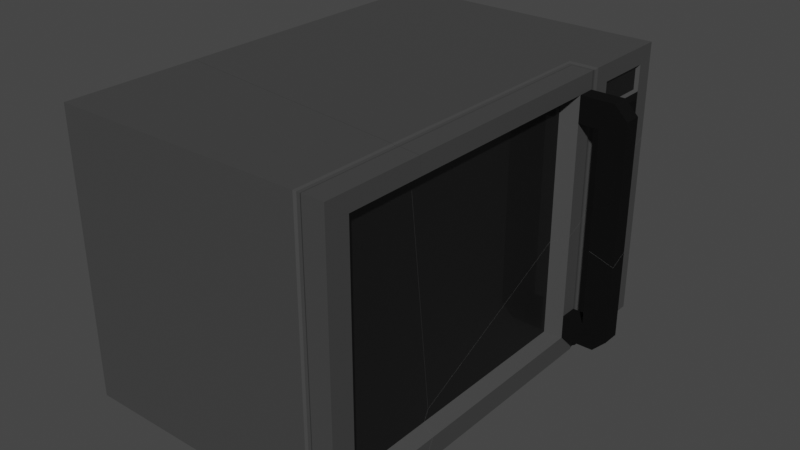 # Source: Microwave_Broken.blend  (saved by Blender 2.82.7; exported with 4.5.12 LTS)
import bpy
from mathutils import Matrix  # noqa: F401  (used for matrix-valued properties, if any)

bpy.ops.wm.read_factory_settings(use_empty=True)
scene = bpy.context.scene
scene.name = 'Scene'

# ---- collections
col_collection = bpy.data.collections.new('Collection'); scene.collection.children.link(col_collection)

# ---- materials (node trees are filled in below, after node groups)
mat_material = bpy.data.materials.new('Material')
mat_material.alpha_threshold = 0.0
mat_material.use_transparent_shadow = False
mat_material.line_color = (0.0, 0.0, 0.0, 1.0)
mat_material_001 = bpy.data.materials.new('Material.001')
mat_material_001.use_transparent_shadow = False
mat_material_002 = bpy.data.materials.new('Material.002')
mat_material_002.use_transparent_shadow = False

# ---- material node trees
mat_material.use_nodes = True; mat_material.node_tree.nodes.clear()
_N = mat_material.node_tree.nodes; _L = mat_material.node_tree.links
n0 = _N.new('ShaderNodeOutputMaterial'); n0.name = 'Material Output'; n0.location = (300, 300)
n1 = _N.new('ShaderNodeBsdfPrincipled'); n1.name = 'Principled BSDF'; n1.location = (10, 300)
n1.distribution = 'GGX'
n1.subsurface_method = 'BURLEY'
n1.inputs[0].default_value = (0.07564, 0.07564, 0.07564, 1.0)
n1.inputs[1].default_value = 0.3394
n1.inputs[2].default_value = 0.7028
n1.inputs[3].default_value = 1.45
n1.inputs[13].default_value = 0.1881
n1.inputs[27].default_value = (0.0, 0.0, 0.0, 1.0)
n1.inputs[28].default_value = 1.0
_L.new(n1.outputs[0], n0.inputs[0])
n0.is_active_output = True
mat_material_001.use_nodes = True; mat_material_001.node_tree.nodes.clear()
_N = mat_material_001.node_tree.nodes; _L = mat_material_001.node_tree.links
n0 = _N.new('ShaderNodeOutputMaterial'); n0.name = 'Material Output'; n0.location = (300, 300)
n1 = _N.new('ShaderNodeBsdfPrincipled'); n1.name = 'Principled BSDF'; n1.location = (10, 300)
n1.distribution = 'GGX'
n1.subsurface_method = 'BURLEY'
n1.inputs[0].default_value = (0.004776, 0.004776, 0.004776, 1.0)
n1.inputs[3].default_value = 1.45
n1.inputs[19].default_value = 0.25
n1.inputs[20].default_value = 0.0
n1.inputs[27].default_value = (0.0, 0.0, 0.0, 1.0)
n1.inputs[28].default_value = 1.0
_L.new(n1.outputs[0], n0.inputs[0])
n0.is_active_output = True
mat_material_002.use_nodes = True; mat_material_002.node_tree.nodes.clear()
_N = mat_material_002.node_tree.nodes; _L = mat_material_002.node_tree.links
n0 = _N.new('ShaderNodeOutputMaterial'); n0.name = 'Material Output'; n0.location = (300, 300)
n1 = _N.new('ShaderNodeBsdfPrincipled'); n1.name = 'Principled BSDF'; n1.location = (10, 300)
n1.distribution = 'GGX'
n1.subsurface_method = 'BURLEY'
n1.inputs[0].default_value = (0.002069, 0.002069, 0.002069, 1.0)
n1.inputs[2].default_value = 0.8761
n1.inputs[3].default_value = 1.45
n1.inputs[13].default_value = 0.1606
n1.inputs[27].default_value = (0.0, 0.0, 0.0, 1.0)
n1.inputs[28].default_value = 1.0
_L.new(n1.outputs[0], n0.inputs[0])
n0.is_active_output = True

# ---- world
world_world = bpy.data.worlds.new('World'); scene.world = world_world
world_world.use_nodes = True; world_world.node_tree.nodes.clear()
_N = world_world.node_tree.nodes; _L = world_world.node_tree.links
n0 = _N.new('ShaderNodeOutputWorld'); n0.name = 'World Output'; n0.location = (300, 300)
n1 = _N.new('ShaderNodeBackground'); n1.name = 'Background'; n1.location = (10, 300)
n1.inputs[0].default_value = (0.05088, 0.05088, 0.05088, 1.0)
_L.new(n1.outputs[0], n0.inputs[0])
n0.is_active_output = True
world_world.color = (0.05088, 0.05088, 0.05088)
world_world.use_sun_shadow = False
world_world.sun_shadow_jitter_overblur = 0.0

# ---- meshes
me_cube_cell_003 = bpy.data.meshes.new('Cube_cell.003')
me_cube_cell_003.from_pydata([(1.0, 1.0, -1.545), (-1.0, 1.0, -1.545), (1.0, 1.0, -0.8152), (0.9187, 0.8164, -0.5951), (1.0, 0.8781, -0.6903), (0.9937, 0.9937, -0.8397), (1.0, 1.0, -0.8777), (0.8347, 0.9937, -0.8397), (0.812, 0.9937, -0.8532), (0.7962, 1.0, -0.8777), (1.0, 0.8781, -0.8152), (0.8506, 1.0, -0.8152), (0.9937, 0.9937, -0.8532), (1.0, 0.6946, -0.6903), (1.0, 0.6946, -0.8152), (0.9805, 0.8627, -1.021), (0.9805, 0.7099, -1.021), (0.9805, 0.8627, -1.398), (0.9805, 0.7099, -1.398), (1.0, 0.8781, -1.421), (1.0, 0.8781, -0.9976), (1.023, 0.6607, -1.369), (1.023, 0.6607, -1.05), (1.147, 0.6946, -0.6903), (1.147, 0.6946, -0.8152), (1.234, 0.8781, -0.8152), (1.329, 0.7833, -0.8152), (1.329, 0.7833, -0.6903), (1.234, 0.8781, -0.6903), (1.0, 0.6946, -1.421), (1.0, 0.6946, -0.9976), (-1.0, 0.9901, -1.545), (-1.0, 1.0, 0.5857), (1.0, 0.333, -1.545), (-1.0, 0.002311, 0.4762), (1.0, 0.2724, -1.421), (1.023, 0.2395, -1.369), (1.023, 0.08352, -1.05), (1.0, 0.006814, -0.8777), (1.0, 0.0654, -0.9976), (0.7962, 1.0, 0.8192), (0.9937, -0.003068, -0.8532), (0.812, 0.9937, 0.8206), (0.9937, -0.009655, -0.8397), (1.0, -0.02369, -0.8152), (0.8347, 0.9937, 0.8235), (1.0, 1.0, 0.8457), (1.0, 0.8781, 0.8324), (1.329, -0.1318, -0.8152), (0.8506, 1.0, 0.8263), (1.147, -0.07182, -0.8152), (1.147, -0.1328, -0.6903), (1.329, -0.1928, -0.6903), (1.0, -0.0847, -0.6903), (0.9187, -0.1045, -0.5951), (0.9187, 0.8164, 0.8151), (0.9187, -0.7117, 0.6478), (-1.0, 0.002311, 0.4762), (-1.0, 0.9901, -1.545), (-1.0, 1.0, 0.5857), (1.0, 0.2724, -1.421), (1.0, 0.333, -1.545), (1.023, 0.2395, -1.369), (1.023, 0.08352, -1.05), (1.0, 0.0654, -0.9976), (1.0, 0.006814, -0.8777), (0.7962, 1.0, 0.8192), (0.812, 0.9937, 0.8206), (0.9937, -0.003068, -0.8532), (0.9937, -0.009655, -0.8397), (1.0, -0.02369, -0.8152), (0.8347, 0.9937, 0.8235), (0.8506, 1.0, 0.8263), (1.0, 1.0, 0.8457), (1.0, 0.8781, 0.8324), (1.147, -0.1328, -0.6903), (1.147, -0.07182, -0.8152), (1.329, -0.1318, -0.8152), (1.329, -0.1928, -0.6903), (1.0, -0.0847, -0.6903), (0.9187, -0.1045, -0.5951), (0.9187, 0.8164, 0.8151), (0.9187, -0.7117, 0.6478)], [], [(8, 67, 71, 7, 5, 12), (13, 14, 24, 23), (2, 11, 72, 73), (70, 69, 5, 2, 10, 14), (6, 0, 1, 59, 66, 9), (5, 7, 11, 2), (8, 12, 6, 9), (7, 71, 72, 11), (65, 64, 30, 20, 19, 29, 60, 61, 0, 6), (18, 17, 15, 16), (10, 2, 73, 74, 4), (3, 80, 79, 13, 4), (15, 17, 19, 20), (18, 16, 30, 29), (16, 15, 20, 30), (17, 18, 29, 19), (78, 77, 26, 27), (77, 50, 24, 14, 10, 25, 26), (25, 28, 27, 26), (12, 68, 65, 6), (22, 21, 29, 30), (21, 62, 60, 29), (74, 81, 3, 4), (78, 27, 28, 4, 13, 23, 51), (58, 57, 59, 1), (64, 63, 22, 30), (63, 62, 21, 22), (75, 76, 48, 52), (50, 51, 23, 24), (66, 67, 8, 9), (56, 55, 47, 46, 49, 45, 42, 40, 32, 34), (79, 70, 14, 13), (61, 58, 1, 0), (69, 68, 12, 5), (4, 28, 25, 10), (81, 82, 80, 3), (36, 37, 39, 38, 41, 43, 44, 53, 54, 56, 34, 31, 33, 35)])
me_cube_cell_003.polygons.foreach_set('material_index', [0, 0, 0, 0, 0, 0, 0, 0, 0, 1, 0, 0, 0, 0, 0, 0, 2, 2, 2, 0, 2, 2, 0, 2, 0, 2, 2, 0, 0, 0, 0, 0, 0, 0, 2, 1, 0])
_k = set([(31, 33), (31, 34), (32, 34), (32, 40), (33, 35), (35, 36), (36, 37), (37, 39), (38, 39), (38, 41), (40, 42), (41, 43), (42, 45), (43, 44), (44, 53), (45, 49), (46, 47), (46, 49), (47, 55), (48, 52), (48, 76), (50, 51), (50, 77), (51, 78), (52, 75), (53, 54), (54, 56), (55, 56), (57, 58), (57, 59), (58, 61), (59, 66), (60, 61), (60, 62), (62, 63), (63, 64), (64, 65), (65, 68), (66, 67), (67, 71), (68, 69), (69, 70), (70, 79), (71, 72), (72, 73), (73, 74), (74, 81), (75, 76), (77, 78), (79, 80), (80, 82), (81, 82)])
me_cube_cell_003.attributes.new('sharp_edge', 'BOOLEAN', 'EDGE').data.foreach_set('value', [ (min(e.vertices), max(e.vertices)) in _k for e in me_cube_cell_003.edges])
_uv = me_cube_cell_003.uv_layers.new(name='UVMap')
_uv.uv.foreach_set('vector', [0.6594, 0.3023, 0.8862, 0.3023, 0.8866, 0.3054, 0.6612, 0.3054, 0.6612, 0.3269, 0.6594, 0.3269, 0.9419, 0.9797, 0.9463, 0.9733, 0.9725, 0.9733, 0.9769, 0.9797, 0.6645, 0.3278, 0.6645, 0.3075, 0.887, 0.3075, 0.8896, 0.3278, 0.3395, 0.8453, 0.3429, 0.8473, 0.3429, 0.9861, 0.3395, 0.9869, 0.3395, 0.9701, 0.3395, 0.9447, 0.6561, 0.3278, 0.5656, 0.3278, 0.5656, 0.05675, 0.8544, 0.05674, 0.886, 0.3002, 0.6561, 0.3002, 0.6612, 0.3269, 0.6612, 0.3054, 0.6645, 0.3075, 0.6645, 0.3278, 0.6594, 0.3023, 0.6594, 0.3269, 0.6561, 0.3278, 0.6561, 0.3002, 0.6612, 0.3054, 0.8866, 0.3054, 0.887, 0.3075, 0.6645, 0.3075, 0.3481, 0.8495, 0.3647, 0.8576, 0.3647, 0.9447, 0.3647, 0.9701, 0.4234, 0.9701, 0.4234, 0.9447, 0.4234, 0.8863, 0.4405, 0.8947, 0.4405, 0.9869, 0.3481, 0.9869, 0.4201, 0.9468, 0.4201, 0.968, 0.368, 0.968, 0.368, 0.9468, 0.3395, 0.9701, 0.3395, 0.9869, 0.1097, 0.9869, 0.1116, 0.9701, 0.3222, 0.9701, 0.309, 0.9615, 0.309, 0.8341, 0.3222, 0.8369, 0.3222, 0.9447, 0.3222, 0.9701, 0.368, 0.968, 0.4201, 0.968, 0.4234, 0.9701, 0.3647, 0.9701, 0.4201, 0.9468, 0.368, 0.9468, 0.3647, 0.9447, 0.4234, 0.9447, 0.368, 0.9468, 0.368, 0.968, 0.3647, 0.9701, 0.3647, 0.9447, 0.4201, 0.968, 0.4201, 0.9468, 0.4234, 0.9447, 0.4234, 0.9701, 0.3222, 0.8219, 0.3395, 0.8304, 0.3395, 0.957, 0.3222, 0.957, 0.02593, 0.5613, 0.04698, 0.5682, 0.04698, 0.6565, 0.06388, 0.6565, 0.06388, 0.6777, 0.03686, 0.6777, 0.02593, 0.6668, 0.6645, 0.3595, 0.6815, 0.3595, 0.6815, 0.3724, 0.6645, 0.3724, 0.3447, 0.9861, 0.3447, 0.8482, 0.3481, 0.8495, 0.3481, 0.9869, 0.372, 0.94, 0.4161, 0.94, 0.4234, 0.9447, 0.3647, 0.9447, 0.4161, 0.94, 0.4161, 0.8817, 0.4234, 0.8863, 0.4234, 0.9447, 0.1116, 0.9701, 0.114, 0.9615, 0.309, 0.9615, 0.3222, 0.9701, 0.9193, 0.5542, 0.9193, 0.6668, 0.9084, 0.6777, 0.8814, 0.6777, 0.8814, 0.6565, 0.8982, 0.6565, 0.8982, 0.5611, 0.2944, 0.6906, 0.5275, 0.5767, 0.5401, 0.6917, 0.2944, 0.6917, 0.3647, 0.8576, 0.372, 0.8602, 0.372, 0.94, 0.3647, 0.9447, 0.372, 0.8602, 0.4161, 0.8817, 0.4161, 0.94, 0.372, 0.94, 0.6904, 0.5946, 0.745, 0.6493, 0.677, 0.6564, 0.6223, 0.6017, 0.9725, 0.7972, 0.9769, 0.7819, 0.9769, 0.9797, 0.9725, 0.9733, 0.886, 0.3002, 0.8862, 0.3023, 0.6594, 0.3023, 0.6561, 0.3002, 0.1895, 0.1895, 0.8792, 0.1895, 0.9111, 0.1561, 0.9742, 0.1561, 0.9742, 0.2176, 0.9709, 0.2241, 0.9709, 0.2335, 0.9742, 0.24, 0.9795, 0.01016, 0.9795, 0.9795, 0.9419, 0.7934, 0.9463, 0.8083, 0.9463, 0.9733, 0.9419, 0.9797, 0.06388, 0.6149, 0.2944, 0.6906, 0.2944, 0.6917, 0.06388, 0.6917, 0.3429, 0.8473, 0.3447, 0.8482, 0.3447, 0.9861, 0.3429, 0.9861, 0.6815, 0.3278, 0.6815, 0.3595, 0.6645, 0.3595, 0.6645, 0.3278, 0.114, 0.9615, 0.1371, 0.7501, 0.309, 0.8341, 0.309, 0.9615, 0.1469, 0.03724, 0.894, 0.7471, 0.8795, 0.7233, 0.827, 0.6708, 0.8186, 0.6599, 0.8127, 0.654, 0.7996, 0.6435, 0.745, 0.5888, 0.7336, 0.544, 0.1895, 0.0, 0.9795, 0.0, 0.9793, 0.9553, 0.1561, 0.1318, 0.1562, 0.07185])
me_cube_cell_003.materials.append(mat_material)
me_cube_cell_003.materials.append(mat_material_001)
me_cube_cell_003.materials.append(mat_material_002)
me_cube_cell_003.use_remesh_fix_poles = True
me_cube_cell_003.use_remesh_preserve_attributes = False
me_cube_cell_003.use_mirror_vertex_groups = False
me_cube_cell_003.update()
me_cube_cell_004 = bpy.data.meshes.new('Cube_cell.004')
me_cube_cell_004.from_pydata([(1.0, 1.0, 1.545), (1.0, -1.0, 1.545), (-1.0, 1.0, 1.545), (-1.0, -1.0, 1.545), (0.9187, 0.8164, 1.284), (0.9187, -0.7849, 1.284), (1.0, 0.8781, 1.379), (1.0, -0.8465, 1.379), (0.8347, 0.9937, 1.536), (0.8347, -0.9937, 1.536), (0.812, 0.9937, 1.536), (0.812, -0.9937, 1.536), (0.7962, -1.0, 1.545), (0.7962, 1.0, 1.545), (0.8506, 1.0, 1.545), (0.8506, -1.0, 1.545), (-1.0, 1.0, 0.5878), (-1.0, -1.0, 0.9459), (-1.0, 0.001281, 0.478), (0.7962, 1.0, 0.8213), (0.7962, -1.0, 0.7941), (0.812, 0.9937, 0.8227), (0.812, -0.9937, 0.7898), (0.8347, 0.9937, 0.8256), (0.8347, -0.9937, 0.7879), (1.0, -0.8465, 0.7051), (1.0, -1.0, 0.7769), (0.8506, -1.0, 0.7895), (1.0, 1.0, 0.8478), (1.0, 0.8781, 0.8344), (0.8506, 1.0, 0.8284), (0.9187, -0.7849, 0.6832), (0.9187, 0.8164, 0.817), (0.9187, -0.7123, 0.6493), (-1.0, -1.0, 0.9459), (-1.0, 0.001281, 0.478), (-1.0, 1.0, 0.5878), (0.7962, 1.0, 0.8213), (0.812, 0.9937, 0.8227), (0.812, -0.9937, 0.7898), (0.7962, -1.0, 0.7941), (0.8347, 0.9937, 0.8256), (0.8347, -0.9937, 0.7879), (1.0, -0.8465, 0.7051), (1.0, -1.0, 0.7769), (0.8506, -1.0, 0.7895), (1.0, 0.8781, 0.8344), (1.0, 1.0, 0.8478), (0.8506, 1.0, 0.8284), (0.9187, -0.7849, 0.6832), (0.9187, 0.8164, 0.817), (0.9187, -0.7123, 0.6493)], [], [(12, 13, 2, 3), (4, 50, 46, 6), (9, 8, 10, 11), (8, 9, 15, 14), (9, 42, 45, 15), (11, 10, 13, 12), (10, 38, 37, 13), (1, 0, 14, 15), (5, 4, 6, 7), (46, 47, 0, 1, 44, 43, 7, 6), (3, 2, 36, 35, 34), (18, 16, 19, 21, 23, 30, 28, 29, 32, 51), (37, 36, 2, 13), (43, 49, 5, 7), (47, 48, 14, 0), (26, 27, 24, 22, 20, 17, 18, 51, 31, 25), (41, 38, 10, 8), (34, 40, 12, 3), (40, 39, 11, 12), (49, 33, 50, 4, 5), (39, 42, 9, 11), (45, 44, 1, 15), (48, 41, 8, 14)])
me_cube_cell_004.polygons.foreach_set('material_index', [0, 0, 0, 0, 0, 0, 0, 0, 0, 0, 0, 0, 0, 0, 0, 0, 0, 0, 0, 1, 0, 0, 0])
_k = set([(16, 18), (16, 19), (17, 18), (17, 20), (19, 21), (20, 22), (21, 23), (22, 24), (23, 30), (24, 27), (25, 26), (25, 31), (26, 27), (28, 29), (28, 30), (29, 32), (31, 51), (32, 51), (33, 49), (33, 50), (34, 35), (34, 40), (35, 36), (36, 37), (37, 38), (38, 41), (39, 40), (39, 42), (41, 48), (42, 45), (43, 44), (43, 49), (44, 45), (46, 47), (46, 50), (47, 48)])
me_cube_cell_004.attributes.new('sharp_edge', 'BOOLEAN', 'EDGE').data.foreach_set('value', [ (min(e.vertices), max(e.vertices)) in _k for e in me_cube_cell_004.edges])
_uv = me_cube_cell_004.uv_layers.new(name='UVMap')
_uv.uv.foreach_set('vector', [0.8578, 0.4612, 0.8578, 0.6917, 0.6508, 0.6917, 0.6508, 0.4612, 0.04908, 0.9615, 0.1137, 0.9615, 0.1113, 0.9701, 0.03591, 0.9701, 0.8623, 0.4619, 0.8623, 0.691, 0.8597, 0.691, 0.8597, 0.4619, 0.8623, 0.691, 0.8623, 0.4619, 0.8641, 0.4612, 0.8641, 0.6917, 0.01949, 0.3503, 0.1411, 0.3503, 0.1408, 0.3528, 0.0179, 0.3528, 0.8597, 0.4619, 0.8597, 0.691, 0.8578, 0.6917, 0.8578, 0.4612, 0.9831, 0.3023, 0.8865, 0.3023, 0.8863, 0.3002, 0.9845, 0.3002, 0.8814, 0.4612, 0.8814, 0.6917, 0.8641, 0.6917, 0.8641, 0.4612, 0.04908, 0.74, 0.04908, 0.9615, 0.03591, 0.9701, 0.03591, 0.7315, 0.1113, 0.9701, 0.1094, 0.9869, 0.01291, 0.9869, 0.01291, 0.7103, 0.1192, 0.7103, 0.1292, 0.7315, 0.03591, 0.7315, 0.03591, 0.9701, 0.6508, 0.4612, 0.6508, 0.6917, 0.5404, 0.6917, 0.5277, 0.5766, 0.5817, 0.4612, 0.0206, 0.0206, 0.06952, 0.04877, 0.8083, 0.04829, 0.8209, 0.05443, 0.8303, 0.05442, 0.8306, 0.04828, 0.8921, 0.04823, 0.8438, 0.005545, 0.8104, 0.0196, 0.8104, 0.8104, 0.8863, 0.3002, 0.8547, 0.05674, 0.9845, 0.05674, 0.9845, 0.3002, 0.1292, 0.7315, 0.1322, 0.74, 0.04908, 0.74, 0.03591, 0.7315, 0.8899, 0.3278, 0.8873, 0.3075, 0.9845, 0.3075, 0.9845, 0.3278, 0.8439, 0.5447, 0.7824, 0.483, 0.7758, 0.4384, 0.7665, 0.429, 0.76, 0.4606, 0.06416, 0.02067, 1.0, 0.0206, 1.0, 0.8104, 0.9322, 0.8104, 0.9028, 0.8438, 0.8869, 0.3054, 0.8865, 0.3023, 0.9831, 0.3023, 0.9831, 0.3054, 0.1154, 0.05189, 0.1401, 0.344, 0.0179, 0.344, 0.0179, 0.05189, 0.1401, 0.344, 0.1408, 0.3466, 0.01949, 0.3466, 0.0179, 0.344, 0.1322, 0.74, 0.1369, 0.7501, 0.1137, 0.9615, 0.04908, 0.9615, 0.04908, 0.74, 0.1408, 0.3466, 0.1411, 0.3503, 0.01949, 0.3503, 0.01949, 0.3466, 0.1408, 0.3528, 0.1429, 0.3771, 0.0179, 0.3771, 0.0179, 0.3528, 0.8873, 0.3075, 0.8869, 0.3054, 0.9831, 0.3054, 0.9845, 0.3075])
me_cube_cell_004.materials.append(mat_material)
me_cube_cell_004.materials.append(mat_material_001)
me_cube_cell_004.materials.append(mat_material_002)
me_cube_cell_004.use_remesh_fix_poles = True
me_cube_cell_004.use_remesh_preserve_attributes = False
me_cube_cell_004.use_mirror_vertex_groups = False
me_cube_cell_004.update()
me_cube_cell_001 = bpy.data.meshes.new('Cube_cell.001')
me_cube_cell_001.from_pydata([(1.0, -1.0, -1.545), (-1.0, -1.0, -1.545), (1.0, -1.0, -0.8152), (0.9187, -0.7849, -0.5951), (1.0, -0.8465, -0.6903), (0.9937, -0.9937, -0.8397), (0.9937, -0.9937, -0.8532), (1.0, -1.0, -0.8777), (0.8347, -0.9937, -0.8397), (0.812, -0.9937, -0.8532), (1.0, -0.8465, -0.8152), (0.8506, -1.0, -0.8152), (0.7962, -1.0, -0.8777), (1.0, -0.6785, -0.6903), (1.0, -0.6785, -0.8152), (1.147, -0.6785, -0.6903), (1.147, -0.6785, -0.8152), (1.234, -0.8465, -0.6903), (1.329, -0.7517, -0.6903), (1.329, -0.7517, -0.8152), (1.234, -0.8465, -0.8152), (1.023, 0.0773, -1.05), (1.023, 0.0773, -1.369), (1.0, 0.04346, -0.9976), (1.0, 0.04346, -1.421), (-1.0, 0.9875, -1.545), (1.0, 0.331, -1.545), (-1.0, -1.0, 0.9431), (-1.0, 0.0005043, 0.4767), (1.0, 0.2705, -1.421), (1.023, 0.2375, -1.369), (1.0, 0.004983, -0.8777), (1.0, 0.06355, -0.9976), (0.7962, -1.0, 0.7917), (0.9937, -0.004895, -0.8532), (0.9937, -0.01148, -0.8397), (0.812, -0.9937, 0.7874), (1.0, -0.02551, -0.8152), (0.8347, -0.9937, 0.7855), (1.0, -0.8465, 0.7029), (1.0, -1.0, 0.7745), (0.8506, -1.0, 0.7871), (1.329, -0.1336, -0.8152), (1.147, -0.07364, -0.8152), (1.147, -0.1346, -0.6903), (1.329, -0.1946, -0.6903), (1.0, -0.0865, -0.6903), (0.9187, -0.7849, 0.6811), (0.9187, -0.1063, -0.5951), (0.9187, -0.7131, 0.6475), (0.7962, -1.0, 0.7917), (-1.0, -1.0, 0.9431), (-1.0, 0.0005043, 0.4767), (-1.0, 0.9875, -1.545), (1.023, 0.0773, -1.05), (1.023, 0.2375, -1.369), (1.0, 0.2705, -1.421), (1.0, 0.331, -1.545), (1.0, 0.06355, -0.9976), (1.0, 0.004983, -0.8777), (0.812, -0.9937, 0.7874), (0.9937, -0.004895, -0.8532), (0.9937, -0.01148, -0.8397), (0.8347, -0.9937, 0.7855), (1.0, -0.02551, -0.8152), (0.8506, -1.0, 0.7871), (1.0, -0.8465, 0.7029), (1.0, -1.0, 0.7745), (1.147, -0.1346, -0.6903), (1.147, -0.07364, -0.8152), (1.329, -0.1336, -0.8152), (1.329, -0.1946, -0.6903), (1.0, -0.0865, -0.6903), (0.9187, -0.1063, -0.5951), (0.9187, -0.7849, 0.6811), (0.9187, -0.7131, 0.6475)], [], [(11, 2, 67, 41), (66, 74, 75, 52, 27, 50, 60, 63, 65, 40), (3, 47, 39, 4), (25, 52, 75, 48, 46, 37, 35, 34, 31, 32, 21, 30, 29, 26), (8, 5, 2, 11), (6, 9, 12, 7), (9, 36, 33, 12), (14, 10, 2, 5, 62, 64), (6, 61, 62, 5), (3, 73, 49, 47), (14, 64, 72, 13), (22, 55, 54), (14, 13, 15, 16), (2, 10, 4, 39, 67), (17, 18, 71, 68, 15, 13, 4), (7, 0, 57, 56, 24, 23, 58, 59), (70, 71, 18, 19), (8, 38, 36, 9, 6, 5), (16, 15, 68, 69), (19, 18, 17, 20), (10, 20, 17, 4), (1, 53, 57, 0), (54, 58, 23), (22, 54, 23, 24), (16, 69, 70, 19, 20, 10, 14), (56, 55, 22, 24), (41, 38, 8, 11), (51, 28, 53, 1), (1, 0, 7, 12, 33, 51), (59, 61, 6, 7), (45, 42, 43, 44), (72, 73, 3, 4, 13)])
me_cube_cell_001.polygons.foreach_set('material_index', [0, 0, 0, 0, 0, 0, 0, 0, 0, 1, 0, 2, 2, 0, 2, 0, 2, 0, 0, 2, 0, 0, 2, 2, 2, 2, 0, 0, 0, 0, 0, 0])
_k = set([(21, 30), (21, 32), (25, 26), (25, 52), (26, 29), (27, 50), (27, 52), (28, 51), (28, 53), (29, 30), (31, 32), (31, 34), (33, 36), (33, 51), (34, 35), (35, 37), (36, 38), (37, 46), (38, 41), (39, 47), (39, 67), (40, 65), (40, 66), (41, 67), (42, 43), (42, 45), (43, 44), (44, 45), (46, 48), (47, 49), (48, 75), (49, 73), (50, 60), (53, 57), (54, 55), (54, 58), (55, 56), (56, 57), (58, 59), (59, 61), (60, 63), (61, 62), (62, 64), (63, 65), (64, 72), (66, 74), (68, 69), (68, 71), (69, 70), (70, 71), (72, 73), (74, 75)])
me_cube_cell_001.attributes.new('sharp_edge', 'BOOLEAN', 'EDGE').data.foreach_set('value', [ (min(e.vertices), max(e.vertices)) in _k for e in me_cube_cell_001.edges])
_uv = me_cube_cell_001.uv_layers.new(name='UVMap')
_uv.uv.foreach_set('vector', [0.4018, 0.3528, 0.4018, 0.3771, 0.1433, 0.3771, 0.1412, 0.3528, 0.3789, 0.156, 0.5678, 0.1895, 1.0, 0.1896, 1.0, 0.9795, 0.9795, 0.9325, 0.2399, 0.1928, 0.2334, 0.1804, 0.224, 0.171, 0.2175, 0.1704, 0.156, 0.1089, 0.309, 0.74, 0.1325, 0.74, 0.1295, 0.7315, 0.3222, 0.7315, 0.9759, 0.9552, 0.02053, 0.0, 0.8104, 0.0, 0.8103, 0.5442, 0.8438, 0.589, 0.8438, 0.6437, 0.8412, 0.6542, 0.8412, 0.6601, 0.8438, 0.6711, 0.8438, 0.7236, 0.8531, 0.7474, 0.8908, 0.03769, 0.9161, 0.07229, 0.976, 0.1322, 0.4058, 0.3503, 0.4058, 0.3761, 0.4018, 0.3771, 0.4018, 0.3528, 0.408, 0.3761, 0.408, 0.3466, 0.412, 0.344, 0.412, 0.3771, 0.408, 0.3466, 0.1412, 0.3466, 0.1405, 0.344, 0.412, 0.344, 0.3395, 0.7547, 0.3395, 0.7315, 0.3395, 0.7103, 0.3429, 0.7111, 0.3429, 0.847, 0.3395, 0.8451, 0.3447, 0.7111, 0.3447, 0.8479, 0.3429, 0.847, 0.3429, 0.7111, 0.309, 0.74, 0.309, 0.8339, 0.1371, 0.75, 0.1325, 0.74, 0.9463, 0.6578, 0.9463, 0.8079, 0.9419, 0.793, 0.9419, 0.6515, 0.4161, 0.8593, 0.4161, 0.8815, 0.372, 0.8593, 0.9463, 0.6578, 0.9419, 0.6515, 0.9769, 0.6515, 0.9725, 0.6578, 0.3395, 0.7103, 0.3395, 0.7315, 0.3222, 0.7315, 0.1295, 0.7315, 0.1196, 0.7103, 0.9084, 0.4789, 0.9193, 0.4898, 0.9193, 0.554, 0.8982, 0.5609, 0.8982, 0.4982, 0.8814, 0.4982, 0.8814, 0.4789, 0.3481, 0.7103, 0.4405, 0.7103, 0.4405, 0.8944, 0.4234, 0.886, 0.4234, 0.8546, 0.3647, 0.8546, 0.3647, 0.8574, 0.3481, 0.8493, 0.3395, 0.8301, 0.3222, 0.8217, 0.3222, 0.7446, 0.3395, 0.7446, 0.4058, 0.3503, 0.1415, 0.3503, 0.1412, 0.3466, 0.408, 0.3466, 0.408, 0.3761, 0.4058, 0.3761, 0.9725, 0.6578, 0.9769, 0.6515, 0.9769, 0.7815, 0.9725, 0.7968, 0.4018, 0.4307, 0.3815, 0.4307, 0.3815, 0.4152, 0.4018, 0.4152, 0.4018, 0.3771, 0.4018, 0.4152, 0.3815, 0.4152, 0.3815, 0.3771, 0.2944, 0.4612, 0.2944, 0.6903, 0.06388, 0.6146, 0.06388, 0.4612, 0.372, 0.8599, 0.3647, 0.8574, 0.3647, 0.8546, 0.4161, 0.8593, 0.372, 0.8593, 0.3647, 0.8546, 0.4234, 0.8546, 0.04698, 0.4982, 0.04698, 0.568, 0.02593, 0.5611, 0.02593, 0.4898, 0.03686, 0.4789, 0.06388, 0.4789, 0.06388, 0.4982, 0.4234, 0.886, 0.4161, 0.8815, 0.4161, 0.8593, 0.4234, 0.8546, 0.1412, 0.3528, 0.1415, 0.3503, 0.4058, 0.3503, 0.4018, 0.3528, 0.5813, 0.4612, 0.5276, 0.5765, 0.2944, 0.6903, 0.2944, 0.4612, 0.5205, 0.05189, 0.5205, 0.3771, 0.412, 0.3771, 0.412, 0.344, 0.1405, 0.344, 0.1159, 0.05189, 0.3481, 0.8493, 0.3447, 0.8479, 0.3447, 0.7111, 0.3481, 0.7103, 0.9793, 0.6019, 0.9793, 0.6566, 0.9041, 0.6495, 0.9041, 0.5948, 0.3222, 0.8366, 0.309, 0.8339, 0.309, 0.74, 0.3222, 0.7315, 0.3222, 0.7547])
me_cube_cell_001.materials.append(mat_material)
me_cube_cell_001.materials.append(mat_material_001)
me_cube_cell_001.materials.append(mat_material_002)
me_cube_cell_001.use_remesh_fix_poles = True
me_cube_cell_001.use_remesh_preserve_attributes = False
me_cube_cell_001.use_mirror_vertex_groups = False
me_cube_cell_001.update()

# ---- objects
ob_cube_cell = bpy.data.objects.new('Cube_cell', me_cube_cell_003)
ob_cube_cell_001 = bpy.data.objects.new('Cube_cell.001', me_cube_cell_004)
ob_cube_cell_002 = bpy.data.objects.new('Cube_cell.002', me_cube_cell_001)

# ---- transforms, parenting, visibility, modifiers, constraints
ob_cube_cell.location = (0.0, 0.0, 0.0)
ob_cube_cell.rotation_euler = (1.571, -0.0, 0.0)
ob_cube_cell.lineart.crease_threshold = 0.0
ob_cube_cell_001.location = (0.0, 0.0, 0.0)
ob_cube_cell_001.rotation_euler = (1.571, -0.0, 0.0)
ob_cube_cell_001.lineart.crease_threshold = 0.0
ob_cube_cell_002.location = (0.0, 0.0, 0.0)
ob_cube_cell_002.rotation_euler = (1.571, -0.0, 0.0)
ob_cube_cell_002.lineart.crease_threshold = 0.0

# ---- collection membership
col_collection.objects.link(ob_cube_cell)
col_collection.objects.link(ob_cube_cell_001)
col_collection.objects.link(ob_cube_cell_002)

# ---- scene / render settings (as saved in the file)
scene.frame_start = 1; scene.frame_end = 250; scene.frame_set(33)
scene.render.engine = 'BLENDER_EEVEE_NEXT'
scene.cycles.use_denoising = False
scene.cycles.samples = 128
scene.cycles.sampling_pattern = 'TABULATED_SOBOL'
scene.cycles.use_adaptive_sampling = False
scene.cycles.use_light_tree = False
scene.view_settings.view_transform = 'Filmic'
bpy.context.view_layer.update()

# ---- added for rendering (the .blend has no active camera and no usable light): camera, sun
cam_auto = bpy.data.cameras.new('AutoCamera')
cam_auto.lens = 50.0
cam_auto.sensor_width = 36.0
cam_auto.clip_end = 1000.0
ob_auto_camera = bpy.data.objects.new('AutoCamera', cam_auto)
scene.collection.objects.link(ob_auto_camera)
ob_auto_camera.location = (4.19523, -4.83677, 3.22452)
ob_auto_camera.rotation_euler = (1.09748, -7.21219e-08, 0.694738)
scene.camera = ob_auto_camera
light_auto_sun = bpy.data.lights.new('AutoSun', 'SUN')
light_auto_sun.energy = 3.0
light_auto_sun.angle = 0.0523599
ob_auto_sun = bpy.data.objects.new('AutoSun', light_auto_sun)
scene.collection.objects.link(ob_auto_sun)
ob_auto_sun.rotation_euler = (0.872665, 0.174533, 0.523599)
bpy.context.view_layer.update()
